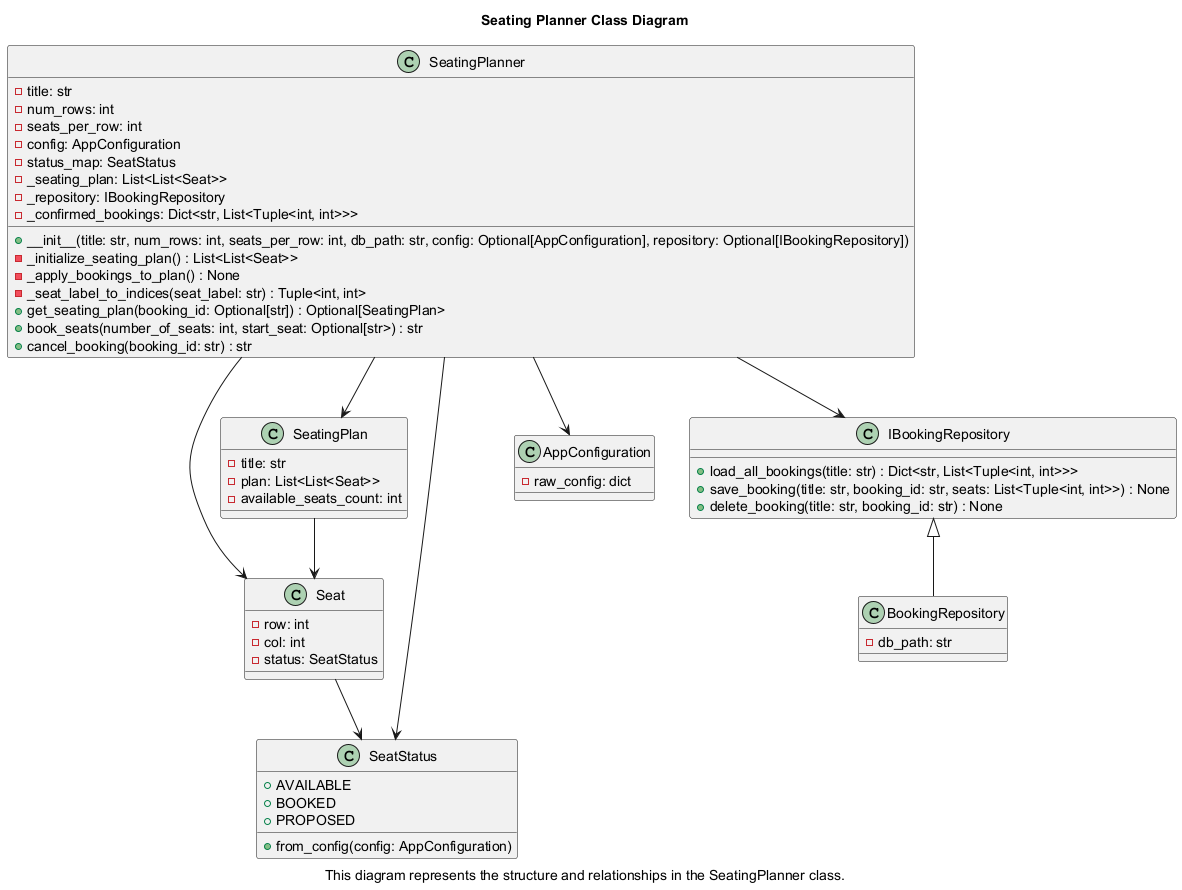

The diagram above was rendered by PlantUML. Its source (embedded in the PNG):
@startuml
title Seating Planner Class Diagram
caption This diagram represents the structure and relationships in the SeatingPlanner class.

class SeatingPlanner {
    - title: str
    - num_rows: int
    - seats_per_row: int
    - config: AppConfiguration
    - status_map: SeatStatus
    - _seating_plan: List<List<Seat>>
    - _repository: IBookingRepository
    - _confirmed_bookings: Dict<str, List<Tuple<int, int>>>

    + __init__(title: str, num_rows: int, seats_per_row: int, db_path: str, config: Optional[AppConfiguration], repository: Optional[IBookingRepository])
    - _initialize_seating_plan() : List<List<Seat>>
    - _apply_bookings_to_plan() : None
    - _seat_label_to_indices(seat_label: str) : Tuple<int, int>
    + get_seating_plan(booking_id: Optional[str]) : Optional[SeatingPlan>
    + book_seats(number_of_seats: int, start_seat: Optional[str>) : str
    + cancel_booking(booking_id: str) : str
}

class Seat {
    - row: int
    - col: int
    - status: SeatStatus
}

class SeatingPlan {
    - title: str
    - plan: List<List<Seat>>
    - available_seats_count: int
}

class SeatStatus {
    + AVAILABLE
    + BOOKED
    + PROPOSED
    + from_config(config: AppConfiguration)
}

class AppConfiguration {
    - raw_config: dict
}

class IBookingRepository {
    + load_all_bookings(title: str) : Dict<str, List<Tuple<int, int>>>
    + save_booking(title: str, booking_id: str, seats: List<Tuple<int, int>>) : None
    + delete_booking(title: str, booking_id: str) : None
}

class BookingRepository {
    - db_path: str
}

IBookingRepository <|-- BookingRepository
SeatingPlanner --> Seat
SeatingPlanner --> SeatingPlan
SeatingPlanner --> SeatStatus
SeatingPlanner --> AppConfiguration
SeatingPlanner --> IBookingRepository
Seat --> SeatStatus
SeatingPlan --> Seat

@enduml